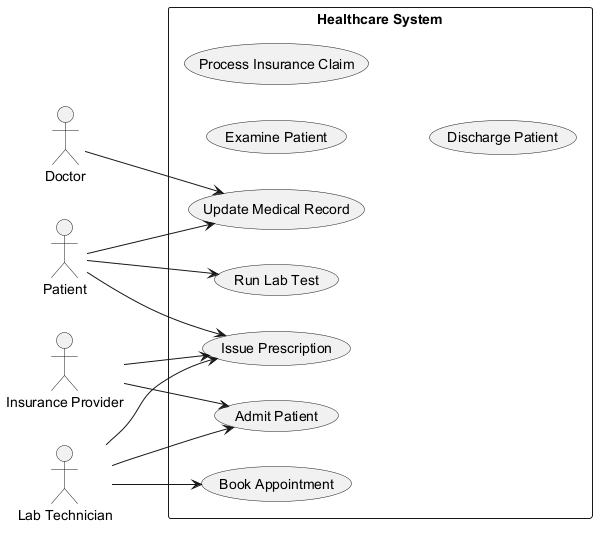

The diagram above was rendered by PlantUML. Its source (embedded in the PNG):
@startuml
skinparam backgroundColor #FFFFFF
skinparam classBackgroundColor #E8F4FA
skinparam classBorderColor #2C7DA0
left to right direction
actor "Doctor" as Doctor
actor "Insurance Provider" as InsuranceProvider
actor "Patient" as Patient
actor "Lab Technician" as LabTechnician
rectangle "Healthcare System" {
  usecase "Run Lab Test" as UC_RunLabTest
  usecase "Admit Patient" as UC_AdmitPatient
  usecase "Book Appointment" as UC_BookAppointment
  usecase "Update Medical Record" as UC_UpdateMedicalRecord
  usecase "Issue Prescription" as UC_IssuePrescription
  usecase "Examine Patient" as UC_ExaminePatient
  usecase "Process Insurance Claim" as UC_ProcessInsuranceClaim
  usecase "Discharge Patient" as UC_DischargePatient
}
Doctor --> UC_UpdateMedicalRecord
InsuranceProvider --> UC_AdmitPatient
InsuranceProvider --> UC_IssuePrescription
Patient --> UC_RunLabTest
Patient --> UC_IssuePrescription
Patient --> UC_UpdateMedicalRecord
LabTechnician --> UC_AdmitPatient
LabTechnician --> UC_IssuePrescription
LabTechnician --> UC_BookAppointment
@enduml